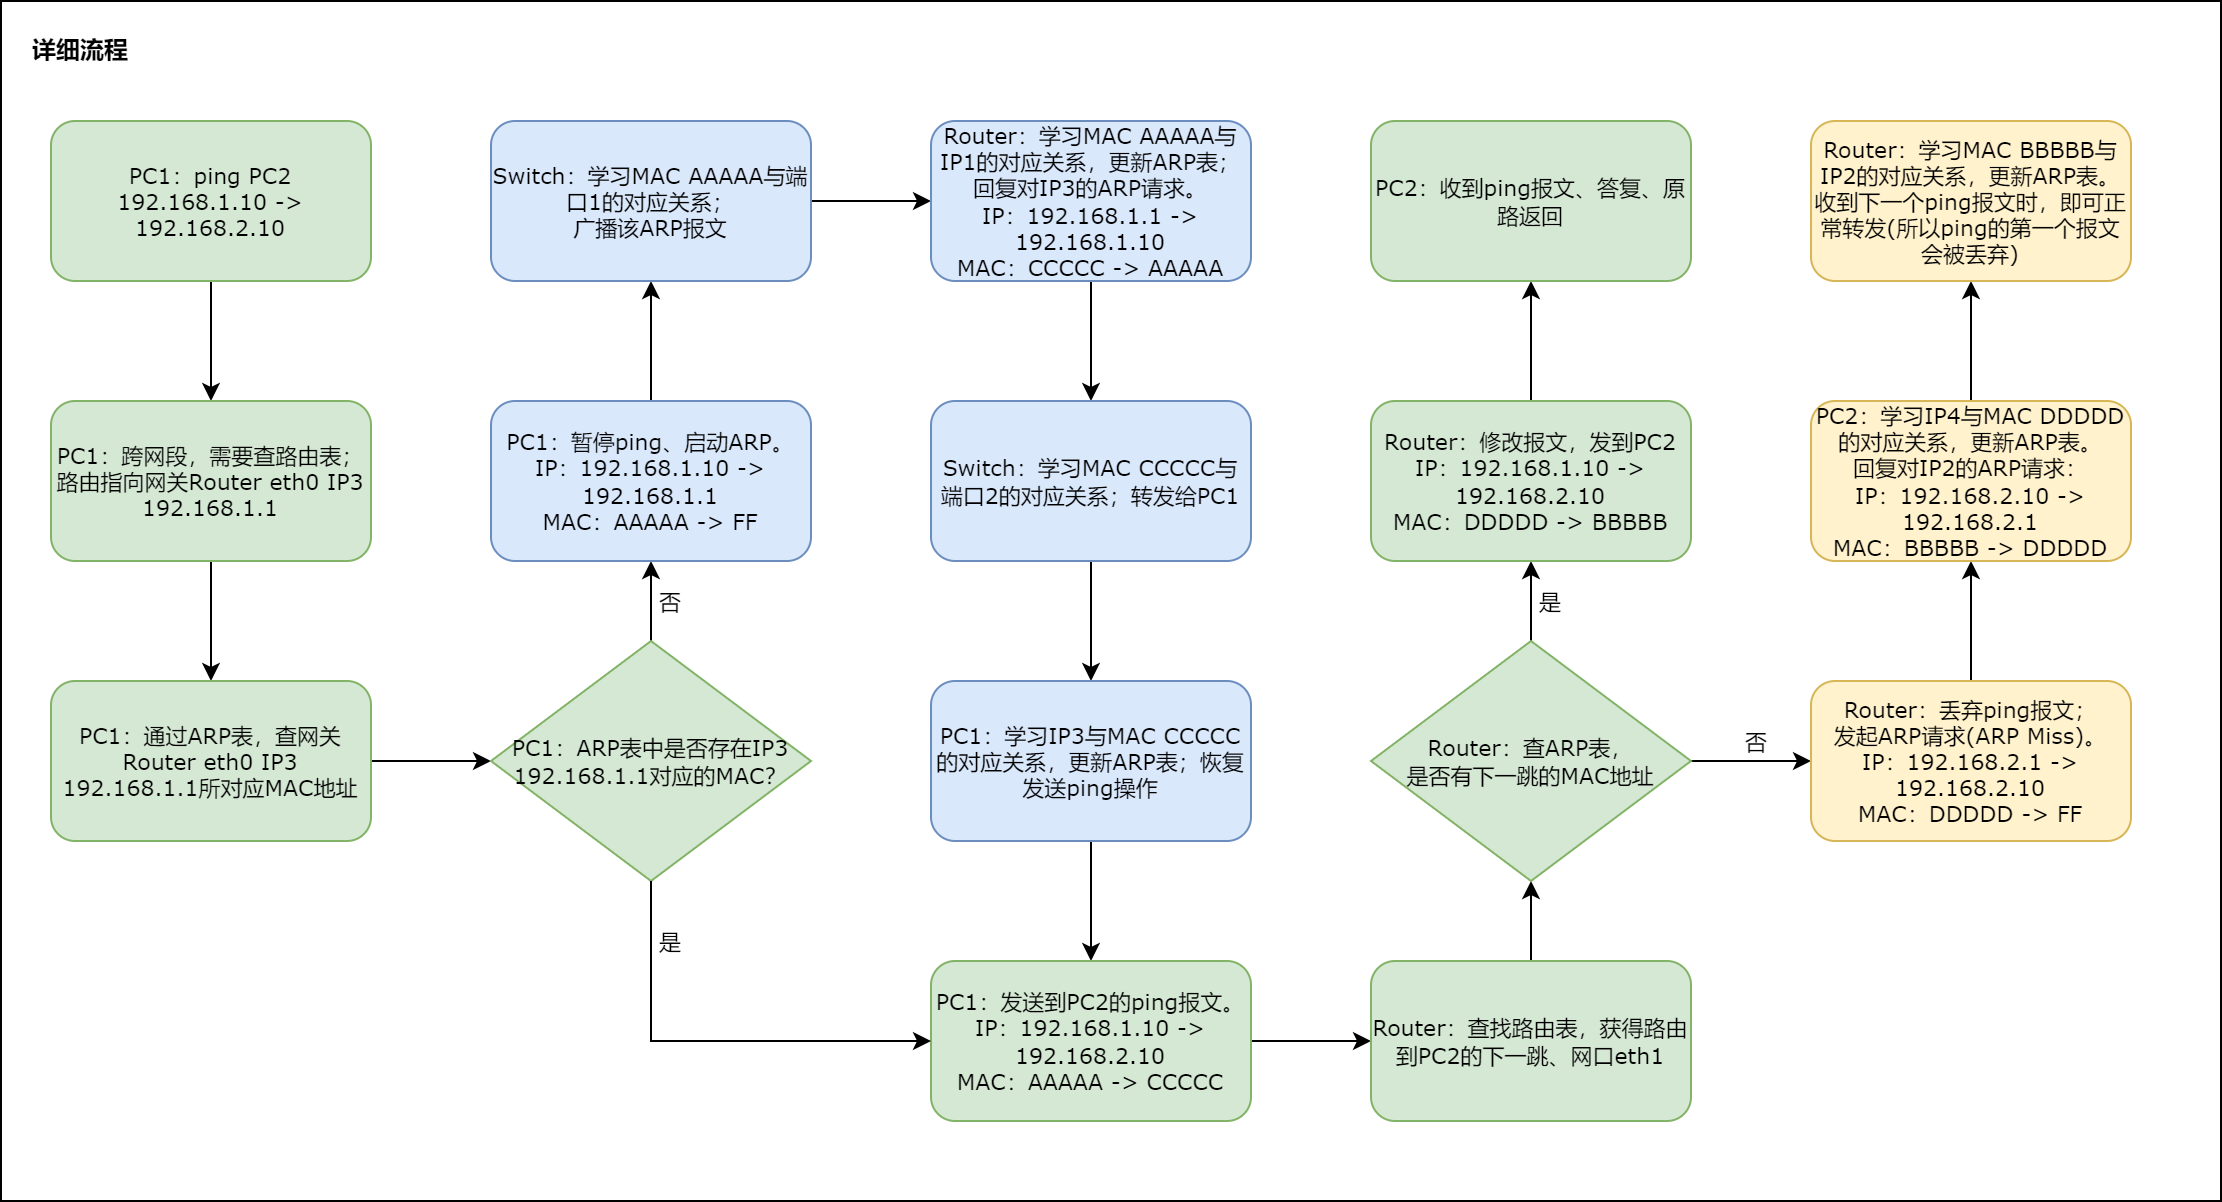

The diagram above was exported from draw.io. Its source (the exported page's mxGraphModel, read from the mxfile embedded in the PNG):
<mxGraphModel dx="2068" dy="1038" grid="1" gridSize="10" guides="1" tooltips="1" connect="1" arrows="1" fold="1" page="1" pageScale="1" pageWidth="1169" pageHeight="827" math="0" shadow="0">
  <root>
    <mxCell id="0" />
    <mxCell id="1" parent="0" />
    <mxCell id="2" value="" style="rounded=0;whiteSpace=wrap;html=1;fillColor=none;" vertex="1" parent="1">
      <mxGeometry x="40" y="200" width="1110" height="600" as="geometry" />
    </mxCell>
    <mxCell id="3" value="" style="edgeStyle=orthogonalEdgeStyle;rounded=0;orthogonalLoop=1;jettySize=auto;html=1;fontFamily=Verdana;fontSize=11;" edge="1" source="4" target="6" parent="1">
      <mxGeometry relative="1" as="geometry" />
    </mxCell>
    <mxCell id="4" value="PC1：ping PC2&lt;br style=&quot;font-size: 11px;&quot;&gt;192.168.1.10 -&amp;gt; 192.168.2.10" style="rounded=1;whiteSpace=wrap;html=1;fontFamily=Verdana;fontSize=11;fillColor=#d5e8d4;strokeColor=#82b366;" vertex="1" parent="1">
      <mxGeometry x="65" y="260" width="160" height="80" as="geometry" />
    </mxCell>
    <mxCell id="5" value="" style="edgeStyle=orthogonalEdgeStyle;rounded=0;orthogonalLoop=1;jettySize=auto;html=1;fontFamily=Verdana;fontSize=11;" edge="1" source="6" target="8" parent="1">
      <mxGeometry relative="1" as="geometry" />
    </mxCell>
    <mxCell id="6" value="PC1：跨网段，需要查路由表；&lt;br style=&quot;font-size: 11px;&quot;&gt;路由指向网关Router eth0 IP3 192.168.1.1" style="rounded=1;whiteSpace=wrap;html=1;fontFamily=Verdana;fontSize=11;fillColor=#d5e8d4;strokeColor=#82b366;" vertex="1" parent="1">
      <mxGeometry x="65" y="400" width="160" height="80" as="geometry" />
    </mxCell>
    <mxCell id="7" value="" style="edgeStyle=orthogonalEdgeStyle;rounded=0;orthogonalLoop=1;jettySize=auto;html=1;fontFamily=Verdana;fontSize=11;" edge="1" source="8" target="10" parent="1">
      <mxGeometry relative="1" as="geometry" />
    </mxCell>
    <mxCell id="8" value="PC1：通过ARP表，查网关Router eth0 IP3 192.168.1.1所对应MAC地址" style="rounded=1;whiteSpace=wrap;html=1;fontFamily=Verdana;fontSize=11;fillColor=#d5e8d4;strokeColor=#82b366;" vertex="1" parent="1">
      <mxGeometry x="65" y="540" width="160" height="80" as="geometry" />
    </mxCell>
    <mxCell id="9" value="" style="edgeStyle=orthogonalEdgeStyle;rounded=0;orthogonalLoop=1;jettySize=auto;html=1;fontFamily=Verdana;fontSize=11;" edge="1" source="10" target="12" parent="1">
      <mxGeometry relative="1" as="geometry" />
    </mxCell>
    <mxCell id="10" value="PC1：ARP表中是否存在IP3 192.168.1.1对应的MAC？" style="rhombus;whiteSpace=wrap;html=1;fontFamily=Verdana;fontSize=11;fillColor=#d5e8d4;strokeColor=#82b366;" vertex="1" parent="1">
      <mxGeometry x="285" y="520" width="160" height="120" as="geometry" />
    </mxCell>
    <mxCell id="11" value="" style="edgeStyle=orthogonalEdgeStyle;rounded=0;orthogonalLoop=1;jettySize=auto;html=1;fontFamily=Verdana;fontSize=11;" edge="1" source="12" target="14" parent="1">
      <mxGeometry relative="1" as="geometry" />
    </mxCell>
    <mxCell id="12" value="PC1：暂停ping、启动ARP。&lt;br style=&quot;font-size: 11px;&quot;&gt;IP：192.168.1.10 -&amp;gt; 192.168.1.1&lt;br style=&quot;font-size: 11px;&quot;&gt;MAC：AAAAA -&amp;gt; FF" style="rounded=1;whiteSpace=wrap;html=1;fontFamily=Verdana;fontSize=11;fillColor=#dae8fc;strokeColor=#6c8ebf;" vertex="1" parent="1">
      <mxGeometry x="285" y="400" width="160" height="80" as="geometry" />
    </mxCell>
    <mxCell id="13" value="" style="edgeStyle=orthogonalEdgeStyle;rounded=0;orthogonalLoop=1;jettySize=auto;html=1;fontFamily=Verdana;fontSize=11;" edge="1" source="14" target="16" parent="1">
      <mxGeometry relative="1" as="geometry" />
    </mxCell>
    <mxCell id="14" value="Switch：学习MAC AAAAA与端口1的对应关系；&lt;br style=&quot;font-size: 11px;&quot;&gt;广播该ARP报文" style="rounded=1;whiteSpace=wrap;html=1;fontFamily=Verdana;fontSize=11;fillColor=#dae8fc;strokeColor=#6c8ebf;" vertex="1" parent="1">
      <mxGeometry x="285" y="260" width="160" height="80" as="geometry" />
    </mxCell>
    <mxCell id="15" value="" style="edgeStyle=orthogonalEdgeStyle;rounded=0;orthogonalLoop=1;jettySize=auto;html=1;fontFamily=Verdana;fontSize=11;" edge="1" source="16" target="18" parent="1">
      <mxGeometry relative="1" as="geometry" />
    </mxCell>
    <mxCell id="16" value="Router：学习MAC AAAAA与IP1的对应关系，更新ARP表；&lt;br style=&quot;font-size: 11px;&quot;&gt;回复对IP3的ARP请求。&lt;br style=&quot;font-size: 11px;&quot;&gt;IP：192.168.1.1 -&amp;gt; 192.168.1.10&lt;br style=&quot;font-size: 11px;&quot;&gt;MAC：CCCCC -&amp;gt; AAAAA" style="rounded=1;whiteSpace=wrap;html=1;fontFamily=Verdana;fontSize=11;fillColor=#dae8fc;strokeColor=#6c8ebf;" vertex="1" parent="1">
      <mxGeometry x="505" y="260" width="160" height="80" as="geometry" />
    </mxCell>
    <mxCell id="17" value="" style="edgeStyle=orthogonalEdgeStyle;rounded=0;orthogonalLoop=1;jettySize=auto;html=1;fontFamily=Verdana;fontSize=11;" edge="1" source="18" target="20" parent="1">
      <mxGeometry relative="1" as="geometry" />
    </mxCell>
    <mxCell id="18" value="Switch：学习MAC CCCCC与端口2的对应关系；转发给PC1" style="rounded=1;whiteSpace=wrap;html=1;fontFamily=Verdana;fontSize=11;fillColor=#dae8fc;strokeColor=#6c8ebf;" vertex="1" parent="1">
      <mxGeometry x="505" y="400" width="160" height="80" as="geometry" />
    </mxCell>
    <mxCell id="19" value="" style="edgeStyle=orthogonalEdgeStyle;rounded=0;orthogonalLoop=1;jettySize=auto;html=1;fontFamily=Verdana;fontSize=11;" edge="1" source="20" target="22" parent="1">
      <mxGeometry relative="1" as="geometry" />
    </mxCell>
    <mxCell id="20" value="PC1：学习IP3与MAC CCCCC的对应关系，更新ARP表；恢复发送ping操作" style="rounded=1;whiteSpace=wrap;html=1;fontFamily=Verdana;fontSize=11;fillColor=#dae8fc;strokeColor=#6c8ebf;" vertex="1" parent="1">
      <mxGeometry x="505" y="540" width="160" height="80" as="geometry" />
    </mxCell>
    <mxCell id="21" value="" style="edgeStyle=orthogonalEdgeStyle;rounded=0;orthogonalLoop=1;jettySize=auto;html=1;fontFamily=Verdana;fontSize=11;" edge="1" source="22" target="24" parent="1">
      <mxGeometry relative="1" as="geometry" />
    </mxCell>
    <mxCell id="22" value="PC1：发送到PC2的ping报文。&lt;br style=&quot;font-size: 11px;&quot;&gt;IP：192.168.1.10 -&amp;gt; 192.168.2.10&lt;br style=&quot;font-size: 11px;&quot;&gt;MAC：AAAAA -&amp;gt; CCCCC" style="rounded=1;whiteSpace=wrap;html=1;fontFamily=Verdana;fontSize=11;fillColor=#d5e8d4;strokeColor=#82b366;" vertex="1" parent="1">
      <mxGeometry x="505" y="680" width="160" height="80" as="geometry" />
    </mxCell>
    <mxCell id="23" value="" style="edgeStyle=orthogonalEdgeStyle;rounded=0;orthogonalLoop=1;jettySize=auto;html=1;fontFamily=Verdana;fontSize=11;" edge="1" source="24" target="27" parent="1">
      <mxGeometry relative="1" as="geometry" />
    </mxCell>
    <mxCell id="24" value="Router：查找路由表，获得路由到PC2的下一跳、网口eth1" style="rounded=1;whiteSpace=wrap;html=1;fontFamily=Verdana;fontSize=11;fillColor=#d5e8d4;strokeColor=#82b366;" vertex="1" parent="1">
      <mxGeometry x="725" y="680" width="160" height="80" as="geometry" />
    </mxCell>
    <mxCell id="25" value="" style="edgeStyle=orthogonalEdgeStyle;rounded=0;orthogonalLoop=1;jettySize=auto;html=1;fontFamily=Verdana;fontSize=11;" edge="1" source="27" target="29" parent="1">
      <mxGeometry relative="1" as="geometry" />
    </mxCell>
    <mxCell id="26" value="" style="edgeStyle=orthogonalEdgeStyle;rounded=0;orthogonalLoop=1;jettySize=auto;html=1;fontFamily=Verdana;fontSize=11;" edge="1" source="27" target="36" parent="1">
      <mxGeometry relative="1" as="geometry" />
    </mxCell>
    <mxCell id="27" value="Router：查ARP表，&lt;br style=&quot;font-size: 11px;&quot;&gt;是否有下一跳的MAC地址" style="rhombus;whiteSpace=wrap;html=1;fontFamily=Verdana;fontSize=11;fillColor=#d5e8d4;strokeColor=#82b366;" vertex="1" parent="1">
      <mxGeometry x="725" y="520" width="160" height="120" as="geometry" />
    </mxCell>
    <mxCell id="28" value="" style="edgeStyle=orthogonalEdgeStyle;rounded=0;orthogonalLoop=1;jettySize=auto;html=1;fontFamily=Verdana;fontSize=11;" edge="1" source="29" target="31" parent="1">
      <mxGeometry relative="1" as="geometry" />
    </mxCell>
    <mxCell id="29" value="Router：修改报文，发到PC2&lt;br style=&quot;font-size: 11px;&quot;&gt;IP：192.168.1.10 -&amp;gt; 192.168.2.10&lt;br style=&quot;font-size: 11px;&quot;&gt;MAC：DDDDD -&amp;gt; BBBBB" style="rounded=1;whiteSpace=wrap;html=1;fontFamily=Verdana;fontSize=11;fillColor=#d5e8d4;strokeColor=#82b366;" vertex="1" parent="1">
      <mxGeometry x="725" y="400" width="160" height="80" as="geometry" />
    </mxCell>
    <mxCell id="30" value="" style="endArrow=classic;html=1;rounded=0;exitX=0.5;exitY=1;exitDx=0;exitDy=0;entryX=0;entryY=0.5;entryDx=0;entryDy=0;fontFamily=Verdana;fontSize=11;" edge="1" source="10" target="22" parent="1">
      <mxGeometry width="50" height="50" relative="1" as="geometry">
        <mxPoint x="245" y="780" as="sourcePoint" />
        <mxPoint x="295" y="730" as="targetPoint" />
        <Array as="points">
          <mxPoint x="365" y="720" />
        </Array>
      </mxGeometry>
    </mxCell>
    <mxCell id="31" value="PC2：收到ping报文、答复、原路返回" style="rounded=1;whiteSpace=wrap;html=1;fontFamily=Verdana;fontSize=11;fillColor=#d5e8d4;strokeColor=#82b366;" vertex="1" parent="1">
      <mxGeometry x="725" y="260" width="160" height="80" as="geometry" />
    </mxCell>
    <mxCell id="32" value="否" style="text;html=1;strokeColor=none;fillColor=none;align=center;verticalAlign=middle;whiteSpace=wrap;rounded=0;fontFamily=Verdana;fontSize=11;" vertex="1" parent="1">
      <mxGeometry x="365" y="490" width="20" height="20" as="geometry" />
    </mxCell>
    <mxCell id="33" value="是" style="text;html=1;strokeColor=none;fillColor=none;align=center;verticalAlign=middle;whiteSpace=wrap;rounded=0;fontFamily=Verdana;fontSize=11;" vertex="1" parent="1">
      <mxGeometry x="365" y="660" width="20" height="20" as="geometry" />
    </mxCell>
    <mxCell id="34" value="是" style="text;html=1;strokeColor=none;fillColor=none;align=center;verticalAlign=middle;whiteSpace=wrap;rounded=0;fontFamily=Verdana;fontSize=11;" vertex="1" parent="1">
      <mxGeometry x="805" y="490" width="20" height="20" as="geometry" />
    </mxCell>
    <mxCell id="35" value="" style="edgeStyle=orthogonalEdgeStyle;rounded=0;orthogonalLoop=1;jettySize=auto;html=1;fontFamily=Verdana;fontSize=11;" edge="1" source="36" target="39" parent="1">
      <mxGeometry relative="1" as="geometry" />
    </mxCell>
    <mxCell id="36" value="Router：丢弃ping报文；&lt;br style=&quot;font-size: 11px;&quot;&gt;发起ARP请求(ARP Miss)。&lt;br style=&quot;font-size: 11px;&quot;&gt;IP：192.168.2.1 -&amp;gt; 192.168.2.10&lt;br style=&quot;font-size: 11px;&quot;&gt;MAC：DDDDD -&amp;gt; FF" style="rounded=1;whiteSpace=wrap;html=1;fontFamily=Verdana;fontSize=11;fillColor=#fff2cc;strokeColor=#d6b656;" vertex="1" parent="1">
      <mxGeometry x="945" y="540" width="160" height="80" as="geometry" />
    </mxCell>
    <mxCell id="37" value="否" style="text;html=1;strokeColor=none;fillColor=none;align=center;verticalAlign=middle;whiteSpace=wrap;rounded=0;fontFamily=Verdana;fontSize=11;" vertex="1" parent="1">
      <mxGeometry x="907.5" y="560" width="20" height="20" as="geometry" />
    </mxCell>
    <mxCell id="38" value="" style="edgeStyle=orthogonalEdgeStyle;rounded=0;orthogonalLoop=1;jettySize=auto;html=1;fontFamily=Verdana;fontSize=11;" edge="1" source="39" target="40" parent="1">
      <mxGeometry relative="1" as="geometry" />
    </mxCell>
    <mxCell id="39" value="PC2：学习IP4与MAC DDDDD的对应关系，更新ARP表。&lt;br style=&quot;font-size: 11px;&quot;&gt;回复对IP2的ARP请求：&lt;br style=&quot;font-size: 11px;&quot;&gt;IP：192.168.2.10 -&amp;gt; 192.168.2.1&lt;br style=&quot;font-size: 11px;&quot;&gt;MAC：BBBBB -&amp;gt; DDDDD" style="rounded=1;whiteSpace=wrap;html=1;fontFamily=Verdana;fontSize=11;fillColor=#fff2cc;strokeColor=#d6b656;" vertex="1" parent="1">
      <mxGeometry x="945" y="400" width="160" height="80" as="geometry" />
    </mxCell>
    <mxCell id="40" value="Router：学习MAC BBBBB与IP2的对应关系，更新ARP表。&lt;br style=&quot;font-size: 11px;&quot;&gt;收到下一个ping报文时，即可正常转发(所以ping的第一个报文会被丢弃)" style="rounded=1;whiteSpace=wrap;html=1;fontFamily=Verdana;fontSize=11;fillColor=#fff2cc;strokeColor=#d6b656;" vertex="1" parent="1">
      <mxGeometry x="945" y="260" width="160" height="80" as="geometry" />
    </mxCell>
    <mxCell id="41" value="详细流程" style="text;html=1;strokeColor=none;fillColor=none;align=center;verticalAlign=middle;whiteSpace=wrap;rounded=0;fontStyle=1;fontFamily=Verdana;" vertex="1" parent="1">
      <mxGeometry x="50" y="210" width="60" height="30" as="geometry" />
    </mxCell>
  </root>
</mxGraphModel>